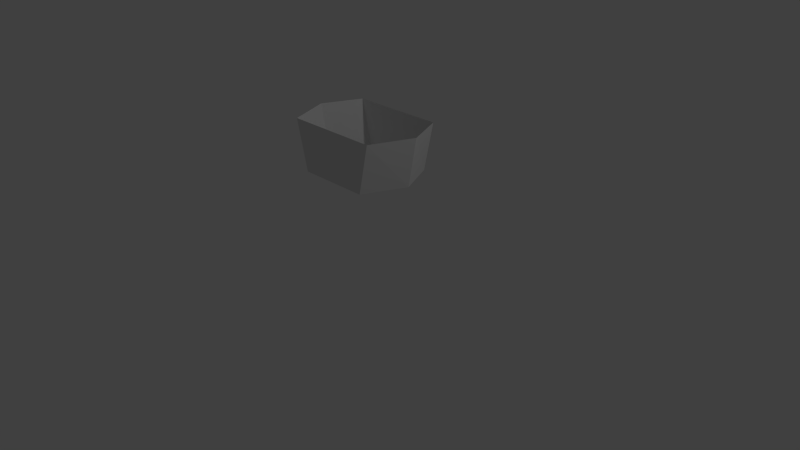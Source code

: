 # Source: LaraLessCartoon.blend  (saved by Blender 2.69.0; exported with 4.5.12 LTS)
import bpy
from mathutils import Matrix  # noqa: F401  (used for matrix-valued properties, if any)

bpy.ops.wm.read_factory_settings(use_empty=True)
scene = bpy.context.scene
scene.name = 'Scene'

# ---- collections
col_collection_1 = bpy.data.collections.new('Collection 1'); scene.collection.children.link(col_collection_1)

# ---- materials (node trees are filled in below, after node groups)
mat_material = bpy.data.materials.new('Material')
mat_material.alpha_threshold = 0.0
mat_material.use_transparent_shadow = False
mat_material.roughness = 0.5
mat_material.line_color = (0.0, 0.0, 0.0, 1.0)

# ---- material node trees

# ---- world
world_world = bpy.data.worlds.new('World'); scene.world = world_world
world_world.color = (0.05088, 0.05088, 0.05088)
world_world.use_sun_shadow = False
world_world.sun_shadow_jitter_overblur = 0.0
world_world.cycles.sampling_method = 'MANUAL'
world_world.cycles.sample_map_resolution = 256

# ---- cameras
cam_camera = bpy.data.cameras.new('Camera')
cam_camera.clip_end = 100.0
cam_camera.lens = 35.0
cam_camera.sensor_width = 32.0
cam_camera.sensor_height = 18.0
cam_camera.ortho_scale = 7.314
cam_camera.dof.focus_distance = 0.0
cam_camera.dof.aperture_fstop = 128.0

# ---- lights
light_lamp = bpy.data.lights.new('Lamp', 'POINT')
light_lamp.transmission_factor = 0.0
light_lamp.cutoff_distance = 30.0
light_lamp.energy = 100.0
light_lamp.shadow_buffer_clip_start = 1.001
light_lamp.shadow_soft_size = 0.1
light_lamp.shadow_maximum_resolution = 0.006
light_lamp.use_absolute_resolution = True
light_lamp.cycles.use_multiple_importance_sampling = False

# ---- meshes
me_cube = bpy.data.meshes.new('Cube')
me_cube.from_pydata([(0.4813, 0.4336, 1.188), (0.4813, -0.6073, 1.188), (0.6325, 0.4336, 1.836), (0.6325, -0.6073, 1.836), (1.788e-07, 0.4336, 1.188), (0.8551, -0.06042, 1.836), (-5.364e-07, -0.6073, 1.836), (0.7219, -0.06042, 1.188), (0.0, -0.6073, 1.188), (2.384e-07, 0.4336, 1.836)], [], [(1, 3, 6, 8), (2, 0, 4, 9), (0, 2, 5, 7), (3, 1, 7, 5)])
me_cube.materials.append(mat_material)
me_cube.use_remesh_preserve_volume = False
me_cube.use_remesh_preserve_attributes = False
me_cube.use_mirror_vertex_groups = False
me_cube.update()

# ---- objects
ob_cube = bpy.data.objects.new('Cube', me_cube)
ob_lamp = bpy.data.objects.new('Lamp', light_lamp)
ob_camera = bpy.data.objects.new('Camera', cam_camera)

# ---- transforms, parenting, visibility, modifiers, constraints
ob_cube.location = (0.0, 0.0, 0.0)
ob_cube.lock_rotations_4d = False
ob_cube.empty_display_type = 'ARROWS'
ob_cube.lineart.crease_threshold = 0.0
_m = ob_cube.modifiers.new('Mirror', 'MIRROR')
ob_lamp.location = (4.076, 1.005, 5.904)
ob_lamp.rotation_euler = (0.6503, 0.05522, 1.866)
ob_lamp.lock_rotations_4d = False
ob_lamp.empty_display_type = 'ARROWS'
ob_lamp.color = (0.0, 0.0, 0.0, 0.0)
ob_lamp.lineart.crease_threshold = 0.0
ob_camera.location = (7.481, -6.508, 5.344)
ob_camera.rotation_euler = (1.109, 0.01082, 0.8149)
ob_camera.lock_rotations_4d = False
ob_camera.empty_display_type = 'ARROWS'
ob_camera.color = (0.0, 0.0, 0.0, 0.0)
ob_camera.display_type = 'WIRE'
ob_camera.lineart.crease_threshold = 0.0

# ---- collection membership
col_collection_1.objects.link(ob_cube)
col_collection_1.objects.link(ob_lamp)
col_collection_1.objects.link(ob_camera)

# ---- scene / render settings (as saved in the file)
scene.camera = ob_camera
scene.frame_start = 1; scene.frame_end = 250; scene.frame_set(1)
scene.render.engine = 'BLENDER_EEVEE_NEXT'
scene.render.image_settings.compression = 90
scene.render.resolution_percentage = 50
scene.render.dither_intensity = 0.0
scene.cycles.use_denoising = False
scene.cycles.samples = 10
scene.cycles.sampling_pattern = 'TABULATED_SOBOL'
scene.cycles.light_sampling_threshold = 0.0
scene.cycles.use_adaptive_sampling = False
scene.cycles.use_light_tree = False
scene.cycles.blur_glossy = 0.0
scene.cycles.volume_bounces = 1
scene.cycles.pixel_filter_type = 'GAUSSIAN'
scene.cycles.sample_clamp_indirect = 0.0
scene.view_settings.view_transform = 'Standard'
bpy.context.view_layer.update()
